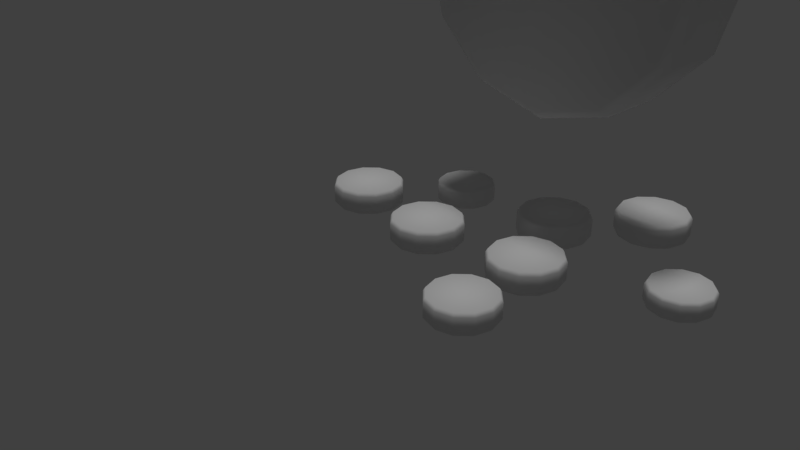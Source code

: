 # Source: Ekstasi.blend  (saved by Blender 2.79.0; exported with 4.5.12 LTS)
import bpy
from mathutils import Matrix  # noqa: F401  (used for matrix-valued properties, if any)

bpy.ops.wm.read_factory_settings(use_empty=True)
scene = bpy.context.scene
scene.name = 'Scene'

# ---- collections
col_collection_1 = bpy.data.collections.new('Collection 1'); scene.collection.children.link(col_collection_1)

# ---- materials (node trees are filled in below, after node groups)
mat_material_021 = bpy.data.materials.new('Material.021')
mat_material_021.alpha_threshold = 0.0
mat_material_021.use_transparent_shadow = False
mat_material_021.roughness = 0.5
mat_material_021.specular_intensity = 0.1
mat_material_022 = bpy.data.materials.new('Material.022')
mat_material_022.alpha_threshold = 0.0
mat_material_022.use_transparent_shadow = False
mat_material_022.roughness = 0.5
mat_material_022.specular_intensity = 0.09231

# ---- material node trees

# ---- world
world_world = bpy.data.worlds.new('World'); scene.world = world_world
world_world.color = (0.05088, 0.05088, 0.05088)
world_world.use_sun_shadow = False
world_world.sun_shadow_jitter_overblur = 0.0
world_world.cycles.sampling_method = 'MANUAL'

# ---- cameras
cam_camera = bpy.data.cameras.new('Camera')
cam_camera.clip_end = 100.0
cam_camera.lens = 35.0
cam_camera.sensor_width = 32.0
cam_camera.sensor_height = 18.0
cam_camera.ortho_scale = 7.314
cam_camera.dof.focus_distance = 0.0
cam_camera.dof.aperture_fstop = 128.0

# ---- lights
light_hemi_005 = bpy.data.lights.new('Hemi.005', 'SUN')
light_hemi_005.transmission_factor = 0.0
light_hemi_005.angle = 0.1993
light_hemi_005.energy = 1.0
light_hemi_005.shadow_buffer_clip_start = 0.5
light_hemi_005.shadow_soft_size = 0.1
light_hemi_005.shadow_cascade_max_distance = 1000.0

# ---- meshes
me_cylinder_001 = bpy.data.meshes.new('Cylinder.001')
me_cylinder_001.from_pydata([(0.0, 1.0, -0.3396), (0.0, 1.0, 0.3396), (0.5, 0.866, -0.3396), (0.5, 0.866, 0.3396), (0.866, 0.5, -0.3396), (0.866, 0.5, 0.3396), (1.0, -4.371e-08, -0.3396), (1.0, -4.371e-08, 0.3396), (0.866, -0.5, -0.3396), (0.866, -0.5, 0.3396), (0.5, -0.866, -0.3396), (0.5, -0.866, 0.3396), (1.51e-07, -1.0, -0.3396), (1.51e-07, -1.0, 0.3396), (-0.5, -0.866, -0.3396), (-0.5, -0.866, 0.3396), (-0.866, -0.5, -0.3396), (-0.866, -0.5, 0.3396), (-1.0, -4.649e-07, -0.3396), (-1.0, -4.649e-07, 0.3396), (-0.866, 0.5, -0.3396), (-0.866, 0.5, 0.3396), (-0.5, 0.866, -0.3396), (-0.5, 0.866, 0.3396), (1.844e-09, 1.062, -0.2588), (1.844e-09, 1.062, 0.2343), (0.5309, 0.9196, 0.2343), (0.5309, 0.9196, -0.2588), (0.9196, 0.5309, 0.2343), (0.9196, 0.5309, -0.2588), (1.062, -3.781e-08, 0.2343), (1.062, -3.781e-08, -0.2588), (0.9196, -0.5309, 0.2343), (0.9196, -0.5309, -0.2588), (0.5309, -0.9196, 0.2343), (0.5309, -0.9196, -0.2588), (1.622e-07, -1.062, 0.2343), (1.622e-07, -1.062, -0.2588), (-0.5309, -0.9196, 0.2343), (-0.5309, -0.9196, -0.2588), (-0.9196, -0.5309, 0.2343), (-0.9196, -0.5309, -0.2588), (-1.062, -4.851e-07, 0.2343), (-1.062, -4.851e-07, -0.2588), (-0.9196, 0.5309, 0.2343), (-0.9196, 0.5309, -0.2588), (-0.5309, 0.9196, 0.2343), (-0.5309, 0.9196, -0.2588)], [], [(25, 1, 3, 26), (26, 3, 5, 28), (28, 5, 7, 30), (30, 7, 9, 32), (32, 9, 11, 34), (34, 11, 13, 36), (36, 13, 15, 38), (38, 15, 17, 40), (40, 17, 19, 42), (42, 19, 21, 44), (3, 1, 23, 21, 19, 17, 15, 13, 11, 9, 7, 5), (44, 21, 23, 46), (46, 23, 1, 25), (0, 2, 4, 6, 8, 10, 12, 14, 16, 18, 20, 22), (22, 47, 24, 0), (47, 46, 25, 24), (20, 45, 47, 22), (45, 44, 46, 47), (18, 43, 45, 20), (43, 42, 44, 45), (16, 41, 43, 18), (41, 40, 42, 43), (14, 39, 41, 16), (39, 38, 40, 41), (12, 37, 39, 14), (37, 36, 38, 39), (10, 35, 37, 12), (35, 34, 36, 37), (8, 33, 35, 10), (33, 32, 34, 35), (6, 31, 33, 8), (31, 30, 32, 33), (4, 29, 31, 6), (29, 28, 30, 31), (2, 27, 29, 4), (27, 26, 28, 29), (0, 24, 27, 2), (24, 25, 26, 27)])
me_cylinder_001.polygons.foreach_set('use_smooth', [True] * 38)
_uv = me_cylinder_001.uv_layers.new(name='UVMap')
_uv.uv.foreach_set('vector', [0.6157, 0.922, 0.603, 0.8756, 0.7741, 0.7814, 0.8105, 0.8152, 0.8105, 0.8152, 0.7741, 0.7814, 0.8697, 0.6196, 0.9196, 0.6317, 0.9196, 0.6317, 0.8697, 0.6196, 0.8642, 0.4343, 0.9141, 0.4214, 0.9141, 0.4214, 0.8642, 0.4343, 0.7588, 0.2755, 0.7953, 0.2411, 0.7953, 0.2411, 0.7588, 0.2755, 0.5815, 0.186, 0.5948, 0.1393, 0.5948, 0.1393, 0.5815, 0.186, 0.3797, 0.1898, 0.3662, 0.1433, 0.3662, 0.1433, 0.3797, 0.1898, 0.2073, 0.2859, 0.1707, 0.2519, 0.1707, 0.2519, 0.2073, 0.2859, 0.1105, 0.4481, 0.06058, 0.4358, 0.06058, 0.4358, 0.1105, 0.4481, 0.115, 0.6325, 0.06543, 0.6453, 0.06543, 0.6453, 0.115, 0.6325, 0.2202, 0.7891, 0.1845, 0.8237, 0.2725, 0.1785, 0.4941, 0.1235, 0.7156, 0.1785, 0.8778, 0.3289, 0.9372, 0.5343, 0.8778, 0.7397, 0.7156, 0.89, 0.4941, 0.9451, 0.2725, 0.89, 0.1103, 0.7397, 0.05097, 0.5343, 0.1103, 0.3289, 0.1845, 0.8237, 0.2202, 0.7891, 0.4005, 0.8748, 0.3872, 0.9218, 0.3872, 0.9218, 0.4005, 0.8748, 0.603, 0.8756, 0.6157, 0.922, 0.4941, 0.1235, 0.2725, 0.1785, 0.1103, 0.3289, 0.05097, 0.5343, 0.1103, 0.7397, 0.2725, 0.89, 0.4941, 0.9451, 0.7156, 0.89, 0.8778, 0.7397, 0.9372, 0.5343, 0.8778, 0.3289, 0.7156, 0.1785, 0.3773, 0.9243, 0.3887, 0.8854, 0.5937, 0.8863, 0.6045, 0.9254, 0.3887, 0.8854, 0.3872, 0.9218, 0.6157, 0.922, 0.5937, 0.8863, 0.179, 0.8202, 0.2097, 0.7915, 0.3887, 0.8854, 0.3773, 0.9243, 0.2097, 0.7915, 0.1845, 0.8237, 0.3872, 0.9218, 0.3887, 0.8854, 0.06339, 0.6379, 0.1055, 0.6275, 0.2097, 0.7915, 0.179, 0.8202, 0.1055, 0.6275, 0.06543, 0.6453, 0.1845, 0.8237, 0.2097, 0.7915, 0.06269, 0.4264, 0.1048, 0.437, 0.1055, 0.6275, 0.06339, 0.6379, 0.1048, 0.437, 0.06058, 0.4358, 0.06543, 0.6453, 0.1055, 0.6275, 0.177, 0.2431, 0.2077, 0.2719, 0.1048, 0.437, 0.06269, 0.4264, 0.2077, 0.2719, 0.1707, 0.2519, 0.06058, 0.4358, 0.1048, 0.437, 0.3752, 0.1373, 0.3863, 0.1765, 0.2077, 0.2719, 0.177, 0.2431, 0.3863, 0.1765, 0.3662, 0.1433, 0.1707, 0.2519, 0.2077, 0.2719, 0.6041, 0.1373, 0.5926, 0.1764, 0.3863, 0.1765, 0.3752, 0.1373, 0.5926, 0.1764, 0.5948, 0.1393, 0.3662, 0.1433, 0.3863, 0.1765, 0.8026, 0.2431, 0.7715, 0.2717, 0.5926, 0.1764, 0.6041, 0.1373, 0.7715, 0.2717, 0.7953, 0.2411, 0.5948, 0.1393, 0.5926, 0.1764, 0.9174, 0.4266, 0.8752, 0.437, 0.7715, 0.2717, 0.8026, 0.2431, 0.8752, 0.437, 0.9141, 0.4214, 0.7953, 0.2411, 0.7715, 0.2717, 0.9175, 0.6385, 0.8754, 0.6278, 0.8752, 0.437, 0.9174, 0.4266, 0.8754, 0.6278, 0.9196, 0.6317, 0.9141, 0.4214, 0.8752, 0.437, 0.8026, 0.8213, 0.7721, 0.7924, 0.8754, 0.6278, 0.9175, 0.6385, 0.7721, 0.7924, 0.8105, 0.8152, 0.9196, 0.6317, 0.8754, 0.6278, 0.6045, 0.9254, 0.5937, 0.8863, 0.7721, 0.7924, 0.8026, 0.8213, 0.5937, 0.8863, 0.6157, 0.922, 0.8105, 0.8152, 0.7721, 0.7924])
me_cylinder_001.materials.append(mat_material_021)
me_cylinder_001.use_remesh_preserve_volume = False
me_cylinder_001.use_remesh_preserve_attributes = False
me_cylinder_001.use_mirror_vertex_groups = False
me_cylinder_001.update()
me_cylinder_020 = bpy.data.meshes.new('Cylinder.020')
me_cylinder_020.from_pydata([(0.0, 1.0, -0.3396), (0.0, 1.0, 0.3396), (0.5, 0.866, -0.3396), (0.5, 0.866, 0.3396), (0.866, 0.5, -0.3396), (0.866, 0.5, 0.3396), (1.0, -4.371e-08, -0.3396), (1.0, -4.371e-08, 0.3396), (0.866, -0.5, -0.3396), (0.866, -0.5, 0.3396), (0.5, -0.866, -0.3396), (0.5, -0.866, 0.3396), (1.51e-07, -1.0, -0.3396), (1.51e-07, -1.0, 0.3396), (-0.5, -0.866, -0.3396), (-0.5, -0.866, 0.3396), (-0.866, -0.5, -0.3396), (-0.866, -0.5, 0.3396), (-1.0, -4.649e-07, -0.3396), (-1.0, -4.649e-07, 0.3396), (-0.866, 0.5, -0.3396), (-0.866, 0.5, 0.3396), (-0.5, 0.866, -0.3396), (-0.5, 0.866, 0.3396), (1.844e-09, 1.062, -0.2588), (1.844e-09, 1.062, 0.2343), (0.5309, 0.9196, 0.2343), (0.5309, 0.9196, -0.2588), (0.9196, 0.5309, 0.2343), (0.9196, 0.5309, -0.2588), (1.062, -3.781e-08, 0.2343), (1.062, -3.781e-08, -0.2588), (0.9196, -0.5309, 0.2343), (0.9196, -0.5309, -0.2588), (0.5309, -0.9196, 0.2343), (0.5309, -0.9196, -0.2588), (1.622e-07, -1.062, 0.2343), (1.622e-07, -1.062, -0.2588), (-0.5309, -0.9196, 0.2343), (-0.5309, -0.9196, -0.2588), (-0.9196, -0.5309, 0.2343), (-0.9196, -0.5309, -0.2588), (-1.062, -4.851e-07, 0.2343), (-1.062, -4.851e-07, -0.2588), (-0.9196, 0.5309, 0.2343), (-0.9196, 0.5309, -0.2588), (-0.5309, 0.9196, 0.2343), (-0.5309, 0.9196, -0.2588), (5.203, -1.697, -0.4109), (5.203, -1.697, 0.4109), (5.808, -1.859, -0.4109), (5.808, -1.859, 0.4109), (6.251, -2.302, -0.4109), (6.251, -2.302, 0.4109), (6.413, -2.907, -0.4109), (6.413, -2.907, 0.4109), (6.251, -3.512, -0.4109), (6.251, -3.512, 0.4109), (5.808, -3.955, -0.4109), (5.808, -3.955, 0.4109), (5.203, -4.117, -0.4109), (5.203, -4.117, 0.4109), (4.598, -3.955, -0.4109), (4.598, -3.955, 0.4109), (4.155, -3.512, -0.4109), (4.155, -3.512, 0.4109), (3.993, -2.907, -0.4109), (3.993, -2.907, 0.4109), (4.155, -2.302, -0.4109), (4.155, -2.302, 0.4109), (4.598, -1.859, -0.4109), (4.598, -1.859, 0.4109), (5.203, -1.622, -0.3131), (5.203, -1.622, 0.2835), (5.846, -1.794, 0.2835), (5.846, -1.794, -0.3131), (6.316, -2.264, 0.2835), (6.316, -2.264, -0.3131), (6.488, -2.907, 0.2835), (6.488, -2.907, -0.3131), (6.316, -3.549, 0.2835), (6.316, -3.549, -0.3131), (5.846, -4.02, 0.2835), (5.846, -4.02, -0.3131), (5.203, -4.192, 0.2835), (5.203, -4.192, -0.3131), (4.561, -4.02, 0.2835), (4.561, -4.02, -0.3131), (4.09, -3.549, 0.2835), (4.09, -3.549, -0.3131), (3.918, -2.907, 0.2835), (3.918, -2.907, -0.3131), (4.09, -2.264, 0.2835), (4.09, -2.264, -0.3131), (4.561, -1.794, 0.2835), (4.561, -1.794, -0.3131), (5.437, -4.912, -0.3786), (5.437, -4.912, 0.3786), (5.994, -5.061, -0.3786), (5.994, -5.061, 0.3786), (6.402, -5.469, -0.3786), (6.402, -5.469, 0.3786), (6.552, -6.027, -0.3786), (6.552, -6.027, 0.3786), (6.402, -6.584, -0.3786), (6.402, -6.584, 0.3786), (5.994, -6.992, -0.3786), (5.994, -6.992, 0.3786), (5.437, -7.142, -0.3786), (5.437, -7.142, 0.3786), (4.879, -6.992, -0.3786), (4.879, -6.992, 0.3786), (4.471, -6.584, -0.3786), (4.471, -6.584, 0.3786), (4.322, -6.027, -0.3786), (4.322, -6.027, 0.3786), (4.471, -5.469, -0.3786), (4.471, -5.469, 0.3786), (4.879, -5.061, -0.3786), (4.879, -5.061, 0.3786), (5.437, -4.843, -0.2885), (5.437, -4.843, 0.2612), (6.029, -5.001, 0.2612), (6.029, -5.001, -0.2885), (6.462, -5.435, 0.2612), (6.462, -5.435, -0.2885), (6.621, -6.027, 0.2612), (6.621, -6.027, -0.2885), (6.462, -6.619, 0.2612), (6.462, -6.619, -0.2885), (6.029, -7.052, 0.2612), (6.029, -7.052, -0.2885), (5.437, -7.211, 0.2612), (5.437, -7.211, -0.2885), (4.845, -7.052, 0.2612), (4.845, -7.052, -0.2885), (4.412, -6.619, 0.2612), (4.412, -6.619, -0.2885), (4.253, -6.027, 0.2612), (4.253, -6.027, -0.2885), (4.412, -5.435, 0.2612), (4.412, -5.435, -0.2885), (4.845, -5.001, 0.2612), (4.845, -5.001, -0.2885), (3.953, 1.338, -0.4109), (3.953, 1.338, 0.4109), (4.558, 1.176, -0.4109), (4.558, 1.176, 0.4109), (5.001, 0.7329, -0.4109), (5.001, 0.7329, 0.4109), (5.163, 0.1278, -0.4109), (5.163, 0.1278, 0.4109), (5.001, -0.4773, -0.4109), (5.001, -0.4773, 0.4109), (4.558, -0.9202, -0.4109), (4.558, -0.9202, 0.4109), (3.953, -1.082, -0.4109), (3.953, -1.082, 0.4109), (3.348, -0.9202, -0.4109), (3.348, -0.9202, 0.4109), (2.905, -0.4773, -0.4109), (2.905, -0.4773, 0.4109), (2.743, 0.1278, -0.4109), (2.743, 0.1278, 0.4109), (2.905, 0.7329, -0.4109), (2.905, 0.7329, 0.4109), (3.348, 1.176, -0.4109), (3.348, 1.176, 0.4109), (3.953, 1.413, -0.3131), (3.953, 1.413, 0.2835), (4.596, 1.241, 0.2835), (4.596, 1.241, -0.3131), (5.066, 0.7703, 0.2835), (5.066, 0.7703, -0.3131), (5.238, 0.1278, 0.2835), (5.238, 0.1278, -0.3131), (5.066, -0.5147, 0.2835), (5.066, -0.5147, -0.3131), (4.596, -0.985, 0.2835), (4.596, -0.985, -0.3131), (3.953, -1.157, 0.2835), (3.953, -1.157, -0.3131), (3.311, -0.985, 0.2835), (3.311, -0.985, -0.3131), (2.84, -0.5147, 0.2835), (2.84, -0.5147, -0.3131), (2.668, 0.1278, 0.2835), (2.668, 0.1278, -0.3131), (2.84, 0.7703, 0.2835), (2.84, 0.7703, -0.3131), (3.311, 1.241, 0.2835), (3.311, 1.241, -0.3131), (6.245, 3.826, -0.4109), (6.245, 3.826, 0.4109), (6.85, 3.664, -0.4109), (6.85, 3.664, 0.4109), (7.293, 3.221, -0.4109), (7.293, 3.221, 0.4109), (7.455, 2.616, -0.4109), (7.455, 2.616, 0.4109), (7.293, 2.011, -0.4109), (7.293, 2.011, 0.4109), (6.85, 1.568, -0.4109), (6.85, 1.568, 0.4109), (6.245, 1.406, -0.4109), (6.245, 1.406, 0.4109), (5.64, 1.568, -0.4109), (5.64, 1.568, 0.4109), (5.197, 2.011, -0.4109), (5.197, 2.011, 0.4109), (5.035, 2.616, -0.4109), (5.035, 2.616, 0.4109), (5.197, 3.221, -0.4109), (5.197, 3.221, 0.4109), (5.64, 3.664, -0.4109), (5.64, 3.664, 0.4109), (6.245, 3.901, -0.3131), (6.245, 3.901, 0.2835), (6.888, 3.729, 0.2835), (6.888, 3.729, -0.3131), (7.358, 3.258, 0.2835), (7.358, 3.258, -0.3131), (7.53, 2.616, 0.2835), (7.53, 2.616, -0.3131), (7.358, 1.973, 0.2835), (7.358, 1.973, -0.3131), (6.888, 1.503, 0.2835), (6.888, 1.503, -0.3131), (6.245, 1.331, 0.2835), (6.245, 1.331, -0.3131), (5.603, 1.503, 0.2835), (5.603, 1.503, -0.3131), (5.132, 1.973, 0.2835), (5.132, 1.973, -0.3131), (4.96, 2.616, 0.2835), (4.96, 2.616, -0.3131), (5.132, 3.258, 0.2835), (5.132, 3.258, -0.3131), (5.603, 3.729, 0.2835), (5.603, 3.729, -0.3131), (9.475, -0.03946, -0.3368), (9.475, -0.03946, 0.3368), (9.971, -0.1723, -0.3368), (9.971, -0.1723, 0.3368), (10.33, -0.5354, -0.3368), (10.33, -0.5354, 0.3368), (10.47, -1.031, -0.3368), (10.47, -1.031, 0.3368), (10.33, -1.527, -0.3368), (10.33, -1.527, 0.3368), (9.971, -1.89, -0.3368), (9.971, -1.89, 0.3368), (9.475, -2.023, -0.3368), (9.475, -2.023, 0.3368), (8.98, -1.89, -0.3368), (8.98, -1.89, 0.3368), (8.617, -1.527, -0.3368), (8.617, -1.527, 0.3368), (8.484, -1.031, -0.3368), (8.484, -1.031, 0.3368), (8.617, -0.5354, -0.3368), (8.617, -0.5354, 0.3368), (8.98, -0.1723, -0.3368), (8.98, -0.1723, 0.3368), (9.475, 0.0219, -0.2567), (9.475, 0.0219, 0.2324), (10.0, -0.1192, 0.2324), (10.0, -0.1192, -0.2567), (10.39, -0.5047, 0.2324), (10.39, -0.5047, -0.2567), (10.53, -1.031, 0.2324), (10.53, -1.031, -0.2567), (10.39, -1.558, 0.2324), (10.39, -1.558, -0.2567), (10.0, -1.943, 0.2324), (10.0, -1.943, -0.2567), (9.475, -2.085, 0.2324), (9.475, -2.085, -0.2567), (8.949, -1.943, 0.2324), (8.949, -1.943, -0.2567), (8.563, -1.558, 0.2324), (8.563, -1.558, -0.2567), (8.422, -1.031, 0.2324), (8.422, -1.031, -0.2567), (8.563, -0.5047, 0.2324), (8.563, -0.5047, -0.2567), (8.949, -0.1192, 0.2324), (8.949, -0.1192, -0.2567), (-2.403, -1.454, -0.4109), (-2.403, -1.454, 0.4109), (-1.798, -1.616, -0.4109), (-1.798, -1.616, 0.4109), (-1.355, -2.059, -0.4109), (-1.355, -2.059, 0.4109), (-1.193, -2.664, -0.4109), (-1.193, -2.664, 0.4109), (-1.355, -3.269, -0.4109), (-1.355, -3.269, 0.4109), (-1.798, -3.712, -0.4109), (-1.798, -3.712, 0.4109), (-2.403, -3.874, -0.4109), (-2.403, -3.874, 0.4109), (-3.008, -3.712, -0.4109), (-3.008, -3.712, 0.4109), (-3.451, -3.269, -0.4109), (-3.451, -3.269, 0.4109), (-3.613, -2.664, -0.4109), (-3.613, -2.664, 0.4109), (-3.451, -2.059, -0.4109), (-3.451, -2.059, 0.4109), (-3.008, -1.616, -0.4109), (-3.008, -1.616, 0.4109), (-2.403, -1.379, -0.3131), (-2.403, -1.379, 0.2835), (-1.761, -1.551, 0.2835), (-1.761, -1.551, -0.3131), (-1.29, -2.021, 0.2835), (-1.29, -2.021, -0.3131), (-1.118, -2.664, 0.2835), (-1.118, -2.664, -0.3131), (-1.29, -3.306, 0.2835), (-1.29, -3.306, -0.3131), (-1.761, -3.777, 0.2835), (-1.761, -3.777, -0.3131), (-2.403, -3.949, 0.2835), (-2.403, -3.949, -0.3131), (-3.046, -3.777, 0.2835), (-3.046, -3.777, -0.3131), (-3.516, -3.306, 0.2835), (-3.516, -3.306, -0.3131), (-3.688, -2.664, 0.2835), (-3.688, -2.664, -0.3131), (-3.516, -2.021, 0.2835), (-3.516, -2.021, -0.3131), (-3.046, -1.551, 0.2835), (-3.046, -1.551, -0.3131), (1.24, -2.065, -0.4109), (1.24, -2.065, 0.4109), (1.845, -2.227, -0.4109), (1.845, -2.227, 0.4109), (2.288, -2.67, -0.4109), (2.288, -2.67, 0.4109), (2.45, -3.275, -0.4109), (2.45, -3.275, 0.4109), (2.288, -3.88, -0.4109), (2.288, -3.88, 0.4109), (1.845, -4.323, -0.4109), (1.845, -4.323, 0.4109), (1.24, -4.485, -0.4109), (1.24, -4.485, 0.4109), (0.6346, -4.323, -0.4109), (0.6346, -4.323, 0.4109), (0.1917, -3.88, -0.4109), (0.1917, -3.88, 0.4109), (0.02959, -3.275, -0.4109), (0.02959, -3.275, 0.4109), (0.1917, -2.67, -0.4109), (0.1917, -2.67, 0.4109), (0.6346, -2.227, -0.4109), (0.6346, -2.227, 0.4109), (1.24, -1.99, -0.3131), (1.24, -1.99, 0.2835), (1.882, -2.162, 0.2835), (1.882, -2.162, -0.3131), (2.353, -2.633, 0.2835), (2.353, -2.633, -0.3131), (2.525, -3.275, 0.2835), (2.525, -3.275, -0.3131), (2.353, -3.918, 0.2835), (2.353, -3.918, -0.3131), (1.882, -4.388, 0.2835), (1.882, -4.388, -0.3131), (1.24, -4.56, 0.2835), (1.24, -4.56, -0.3131), (0.5972, -4.388, 0.2835), (0.5972, -4.388, -0.3131), (0.1269, -3.918, 0.2835), (0.1269, -3.918, -0.3131), (-0.04528, -3.275, 0.2835), (-0.04528, -3.275, -0.3131), (0.1269, -2.633, 0.2835), (0.1269, -2.633, -0.3131), (0.5972, -2.162, 0.2835), (0.5972, -2.162, -0.3131)], [], [(25, 1, 3, 26), (26, 3, 5, 28), (28, 5, 7, 30), (30, 7, 9, 32), (32, 9, 11, 34), (34, 11, 13, 36), (36, 13, 15, 38), (38, 15, 17, 40), (40, 17, 19, 42), (42, 19, 21, 44), (3, 1, 23, 21, 19, 17, 15, 13, 11, 9, 7, 5), (44, 21, 23, 46), (46, 23, 1, 25), (0, 2, 4, 6, 8, 10, 12, 14, 16, 18, 20, 22), (22, 47, 24, 0), (47, 46, 25, 24), (20, 45, 47, 22), (45, 44, 46, 47), (18, 43, 45, 20), (43, 42, 44, 45), (16, 41, 43, 18), (41, 40, 42, 43), (14, 39, 41, 16), (39, 38, 40, 41), (12, 37, 39, 14), (37, 36, 38, 39), (10, 35, 37, 12), (35, 34, 36, 37), (8, 33, 35, 10), (33, 32, 34, 35), (6, 31, 33, 8), (31, 30, 32, 33), (4, 29, 31, 6), (29, 28, 30, 31), (2, 27, 29, 4), (27, 26, 28, 29), (0, 24, 27, 2), (24, 25, 26, 27), (73, 49, 51, 74), (74, 51, 53, 76), (76, 53, 55, 78), (78, 55, 57, 80), (80, 57, 59, 82), (82, 59, 61, 84), (84, 61, 63, 86), (86, 63, 65, 88), (88, 65, 67, 90), (90, 67, 69, 92), (51, 49, 71, 69, 67, 65, 63, 61, 59, 57, 55, 53), (92, 69, 71, 94), (94, 71, 49, 73), (48, 50, 52, 54, 56, 58, 60, 62, 64, 66, 68, 70), (70, 95, 72, 48), (95, 94, 73, 72), (68, 93, 95, 70), (93, 92, 94, 95), (66, 91, 93, 68), (91, 90, 92, 93), (64, 89, 91, 66), (89, 88, 90, 91), (62, 87, 89, 64), (87, 86, 88, 89), (60, 85, 87, 62), (85, 84, 86, 87), (58, 83, 85, 60), (83, 82, 84, 85), (56, 81, 83, 58), (81, 80, 82, 83), (54, 79, 81, 56), (79, 78, 80, 81), (52, 77, 79, 54), (77, 76, 78, 79), (50, 75, 77, 52), (75, 74, 76, 77), (48, 72, 75, 50), (72, 73, 74, 75), (121, 97, 99, 122), (122, 99, 101, 124), (124, 101, 103, 126), (126, 103, 105, 128), (128, 105, 107, 130), (130, 107, 109, 132), (132, 109, 111, 134), (134, 111, 113, 136), (136, 113, 115, 138), (138, 115, 117, 140), (99, 97, 119, 117, 115, 113, 111, 109, 107, 105, 103, 101), (140, 117, 119, 142), (142, 119, 97, 121), (96, 98, 100, 102, 104, 106, 108, 110, 112, 114, 116, 118), (118, 143, 120, 96), (143, 142, 121, 120), (116, 141, 143, 118), (141, 140, 142, 143), (114, 139, 141, 116), (139, 138, 140, 141), (112, 137, 139, 114), (137, 136, 138, 139), (110, 135, 137, 112), (135, 134, 136, 137), (108, 133, 135, 110), (133, 132, 134, 135), (106, 131, 133, 108), (131, 130, 132, 133), (104, 129, 131, 106), (129, 128, 130, 131), (102, 127, 129, 104), (127, 126, 128, 129), (100, 125, 127, 102), (125, 124, 126, 127), (98, 123, 125, 100), (123, 122, 124, 125), (96, 120, 123, 98), (120, 121, 122, 123), (169, 145, 147, 170), (170, 147, 149, 172), (172, 149, 151, 174), (174, 151, 153, 176), (176, 153, 155, 178), (178, 155, 157, 180), (180, 157, 159, 182), (182, 159, 161, 184), (184, 161, 163, 186), (186, 163, 165, 188), (147, 145, 167, 165, 163, 161, 159, 157, 155, 153, 151, 149), (188, 165, 167, 190), (190, 167, 145, 169), (144, 146, 148, 150, 152, 154, 156, 158, 160, 162, 164, 166), (166, 191, 168, 144), (191, 190, 169, 168), (164, 189, 191, 166), (189, 188, 190, 191), (162, 187, 189, 164), (187, 186, 188, 189), (160, 185, 187, 162), (185, 184, 186, 187), (158, 183, 185, 160), (183, 182, 184, 185), (156, 181, 183, 158), (181, 180, 182, 183), (154, 179, 181, 156), (179, 178, 180, 181), (152, 177, 179, 154), (177, 176, 178, 179), (150, 175, 177, 152), (175, 174, 176, 177), (148, 173, 175, 150), (173, 172, 174, 175), (146, 171, 173, 148), (171, 170, 172, 173), (144, 168, 171, 146), (168, 169, 170, 171), (217, 193, 195, 218), (218, 195, 197, 220), (220, 197, 199, 222), (222, 199, 201, 224), (224, 201, 203, 226), (226, 203, 205, 228), (228, 205, 207, 230), (230, 207, 209, 232), (232, 209, 211, 234), (234, 211, 213, 236), (195, 193, 215, 213, 211, 209, 207, 205, 203, 201, 199, 197), (236, 213, 215, 238), (238, 215, 193, 217), (192, 194, 196, 198, 200, 202, 204, 206, 208, 210, 212, 214), (214, 239, 216, 192), (239, 238, 217, 216), (212, 237, 239, 214), (237, 236, 238, 239), (210, 235, 237, 212), (235, 234, 236, 237), (208, 233, 235, 210), (233, 232, 234, 235), (206, 231, 233, 208), (231, 230, 232, 233), (204, 229, 231, 206), (229, 228, 230, 231), (202, 227, 229, 204), (227, 226, 228, 229), (200, 225, 227, 202), (225, 224, 226, 227), (198, 223, 225, 200), (223, 222, 224, 225), (196, 221, 223, 198), (221, 220, 222, 223), (194, 219, 221, 196), (219, 218, 220, 221), (192, 216, 219, 194), (216, 217, 218, 219), (265, 241, 243, 266), (266, 243, 245, 268), (268, 245, 247, 270), (270, 247, 249, 272), (272, 249, 251, 274), (274, 251, 253, 276), (276, 253, 255, 278), (278, 255, 257, 280), (280, 257, 259, 282), (282, 259, 261, 284), (243, 241, 263, 261, 259, 257, 255, 253, 251, 249, 247, 245), (284, 261, 263, 286), (286, 263, 241, 265), (240, 242, 244, 246, 248, 250, 252, 254, 256, 258, 260, 262), (262, 287, 264, 240), (287, 286, 265, 264), (260, 285, 287, 262), (285, 284, 286, 287), (258, 283, 285, 260), (283, 282, 284, 285), (256, 281, 283, 258), (281, 280, 282, 283), (254, 279, 281, 256), (279, 278, 280, 281), (252, 277, 279, 254), (277, 276, 278, 279), (250, 275, 277, 252), (275, 274, 276, 277), (248, 273, 275, 250), (273, 272, 274, 275), (246, 271, 273, 248), (271, 270, 272, 273), (244, 269, 271, 246), (269, 268, 270, 271), (242, 267, 269, 244), (267, 266, 268, 269), (240, 264, 267, 242), (264, 265, 266, 267), (313, 289, 291, 314), (314, 291, 293, 316), (316, 293, 295, 318), (318, 295, 297, 320), (320, 297, 299, 322), (322, 299, 301, 324), (324, 301, 303, 326), (326, 303, 305, 328), (328, 305, 307, 330), (330, 307, 309, 332), (291, 289, 311, 309, 307, 305, 303, 301, 299, 297, 295, 293), (332, 309, 311, 334), (334, 311, 289, 313), (288, 290, 292, 294, 296, 298, 300, 302, 304, 306, 308, 310), (310, 335, 312, 288), (335, 334, 313, 312), (308, 333, 335, 310), (333, 332, 334, 335), (306, 331, 333, 308), (331, 330, 332, 333), (304, 329, 331, 306), (329, 328, 330, 331), (302, 327, 329, 304), (327, 326, 328, 329), (300, 325, 327, 302), (325, 324, 326, 327), (298, 323, 325, 300), (323, 322, 324, 325), (296, 321, 323, 298), (321, 320, 322, 323), (294, 319, 321, 296), (319, 318, 320, 321), (292, 317, 319, 294), (317, 316, 318, 319), (290, 315, 317, 292), (315, 314, 316, 317), (288, 312, 315, 290), (312, 313, 314, 315), (361, 337, 339, 362), (362, 339, 341, 364), (364, 341, 343, 366), (366, 343, 345, 368), (368, 345, 347, 370), (370, 347, 349, 372), (372, 349, 351, 374), (374, 351, 353, 376), (376, 353, 355, 378), (378, 355, 357, 380), (339, 337, 359, 357, 355, 353, 351, 349, 347, 345, 343, 341), (380, 357, 359, 382), (382, 359, 337, 361), (336, 338, 340, 342, 344, 346, 348, 350, 352, 354, 356, 358), (358, 383, 360, 336), (383, 382, 361, 360), (356, 381, 383, 358), (381, 380, 382, 383), (354, 379, 381, 356), (379, 378, 380, 381), (352, 377, 379, 354), (377, 376, 378, 379), (350, 375, 377, 352), (375, 374, 376, 377), (348, 373, 375, 350), (373, 372, 374, 375), (346, 371, 373, 348), (371, 370, 372, 373), (344, 369, 371, 346), (369, 368, 370, 371), (342, 367, 369, 344), (367, 366, 368, 369), (340, 365, 367, 342), (365, 364, 366, 367), (338, 363, 365, 340), (363, 362, 364, 365), (336, 360, 363, 338), (360, 361, 362, 363)])
me_cylinder_020.polygons.foreach_set('use_smooth', [True] * 304)
_uv = me_cylinder_020.uv_layers.new(name='UVMap')
_uv.uv.foreach_set('vector', [0.4643, 0.6916, 0.4643, 0.6892, 0.4783, 0.6839, 0.4792, 0.686, 0.4792, 0.686, 0.4783, 0.6839, 0.4886, 0.6695, 0.4901, 0.6707, 0.4901, 0.6707, 0.4886, 0.6695, 0.4924, 0.6498, 0.4941, 0.6498, 0.4941, 0.6498, 0.4924, 0.6498, 0.4886, 0.6301, 0.4901, 0.6289, 0.4901, 0.6289, 0.4886, 0.6301, 0.4783, 0.6157, 0.4792, 0.6136, 0.4792, 0.6136, 0.4783, 0.6157, 0.4643, 0.6105, 0.4643, 0.608, 0.4643, 0.608, 0.4643, 0.6105, 0.4503, 0.6157, 0.4494, 0.6136, 0.4494, 0.6136, 0.4503, 0.6157, 0.44, 0.6301, 0.4385, 0.6289, 0.4385, 0.6289, 0.44, 0.6301, 0.4363, 0.6498, 0.4345, 0.6498, 0.4345, 0.6498, 0.4363, 0.6498, 0.44, 0.6695, 0.4385, 0.6707, 0.4783, 0.6839, 0.4643, 0.6892, 0.4503, 0.6839, 0.44, 0.6695, 0.4363, 0.6498, 0.44, 0.6301, 0.4503, 0.6157, 0.4643, 0.6105, 0.4783, 0.6157, 0.4886, 0.6301, 0.4924, 0.6498, 0.4886, 0.6695, 0.4385, 0.6707, 0.44, 0.6695, 0.4503, 0.6839, 0.4494, 0.686, 0.4494, 0.686, 0.4503, 0.6839, 0.4643, 0.6892, 0.4643, 0.6916, 0.4643, 0.6892, 0.4783, 0.6839, 0.4886, 0.6695, 0.4924, 0.6498, 0.4886, 0.6301, 0.4783, 0.6157, 0.4643, 0.6105, 0.4503, 0.6157, 0.44, 0.6301, 0.4363, 0.6498, 0.44, 0.6695, 0.4503, 0.6839, 0.4503, 0.6839, 0.4494, 0.686, 0.4643, 0.6916, 0.4643, 0.6892, 0.4494, 0.686, 0.4494, 0.686, 0.4643, 0.6916, 0.4643, 0.6916, 0.44, 0.6695, 0.4385, 0.6707, 0.4494, 0.686, 0.4503, 0.6839, 0.4385, 0.6707, 0.4385, 0.6707, 0.4494, 0.686, 0.4494, 0.686, 0.4363, 0.6498, 0.4345, 0.6498, 0.4385, 0.6707, 0.44, 0.6695, 0.4345, 0.6498, 0.4345, 0.6498, 0.4385, 0.6707, 0.4385, 0.6707, 0.44, 0.6301, 0.4385, 0.6289, 0.4345, 0.6498, 0.4363, 0.6498, 0.4385, 0.6289, 0.4385, 0.6289, 0.4345, 0.6498, 0.4345, 0.6498, 0.4503, 0.6157, 0.4494, 0.6136, 0.4385, 0.6289, 0.44, 0.6301, 0.4494, 0.6136, 0.4494, 0.6136, 0.4385, 0.6289, 0.4385, 0.6289, 0.4643, 0.6105, 0.4643, 0.608, 0.4494, 0.6136, 0.4503, 0.6157, 0.4643, 0.608, 0.4643, 0.608, 0.4494, 0.6136, 0.4494, 0.6136, 0.4783, 0.6157, 0.4792, 0.6136, 0.4643, 0.608, 0.4643, 0.6105, 0.4792, 0.6136, 0.4792, 0.6136, 0.4643, 0.608, 0.4643, 0.608, 0.4886, 0.6301, 0.4901, 0.6289, 0.4792, 0.6136, 0.4783, 0.6157, 0.4901, 0.6289, 0.4901, 0.6289, 0.4792, 0.6136, 0.4792, 0.6136, 0.4924, 0.6498, 0.4941, 0.6498, 0.4901, 0.6289, 0.4886, 0.6301, 0.4941, 0.6498, 0.4941, 0.6498, 0.4901, 0.6289, 0.4901, 0.6289, 0.4886, 0.6695, 0.4901, 0.6707, 0.4941, 0.6498, 0.4924, 0.6498, 0.4901, 0.6707, 0.4901, 0.6707, 0.4941, 0.6498, 0.4941, 0.6498, 0.4783, 0.6839, 0.4792, 0.686, 0.4901, 0.6707, 0.4886, 0.6695, 0.4792, 0.686, 0.4792, 0.686, 0.4901, 0.6707, 0.4901, 0.6707, 0.4643, 0.6892, 0.4643, 0.6916, 0.4792, 0.686, 0.4783, 0.6839, 0.4643, 0.6916, 0.4643, 0.6916, 0.4792, 0.686, 0.4792, 0.686, 0.3928, 0.8917, 0.3928, 0.8893, 0.4068, 0.884, 0.4077, 0.8861, 0.4077, 0.8861, 0.4068, 0.884, 0.4171, 0.8696, 0.4186, 0.8708, 0.4186, 0.8708, 0.4171, 0.8696, 0.4209, 0.8499, 0.4226, 0.8499, 0.4226, 0.8499, 0.4209, 0.8499, 0.4171, 0.8303, 0.4186, 0.8291, 0.4186, 0.8291, 0.4171, 0.8303, 0.4068, 0.8159, 0.4077, 0.8138, 0.4077, 0.8138, 0.4068, 0.8159, 0.3928, 0.8106, 0.3928, 0.8082, 0.3928, 0.8082, 0.3928, 0.8106, 0.3788, 0.8159, 0.3779, 0.8138, 0.3779, 0.8138, 0.3788, 0.8159, 0.3685, 0.8303, 0.367, 0.8291, 0.367, 0.8291, 0.3685, 0.8303, 0.3648, 0.8499, 0.363, 0.8499, 0.363, 0.8499, 0.3648, 0.8499, 0.3685, 0.8696, 0.367, 0.8708, 0.4068, 0.884, 0.3928, 0.8893, 0.3788, 0.884, 0.3685, 0.8696, 0.3648, 0.8499, 0.3685, 0.8303, 0.3788, 0.8159, 0.3928, 0.8106, 0.4068, 0.8159, 0.4171, 0.8303, 0.4209, 0.8499, 0.4171, 0.8696, 0.367, 0.8708, 0.3685, 0.8696, 0.3788, 0.884, 0.3779, 0.8861, 0.3779, 0.8861, 0.3788, 0.884, 0.3928, 0.8893, 0.3928, 0.8917, 0.3928, 0.8893, 0.4068, 0.884, 0.4171, 0.8696, 0.4209, 0.8499, 0.4171, 0.8303, 0.4068, 0.8159, 0.3928, 0.8106, 0.3788, 0.8159, 0.3685, 0.8303, 0.3648, 0.8499, 0.3685, 0.8696, 0.3788, 0.884, 0.3788, 0.884, 0.3779, 0.8861, 0.3928, 0.8917, 0.3928, 0.8893, 0.3779, 0.8861, 0.3779, 0.8861, 0.3928, 0.8917, 0.3928, 0.8917, 0.3685, 0.8696, 0.367, 0.8708, 0.3779, 0.8861, 0.3788, 0.884, 0.367, 0.8708, 0.367, 0.8708, 0.3779, 0.8861, 0.3779, 0.8861, 0.3648, 0.8499, 0.363, 0.8499, 0.367, 0.8708, 0.3685, 0.8696, 0.363, 0.8499, 0.363, 0.8499, 0.367, 0.8708, 0.367, 0.8708, 0.3685, 0.8303, 0.367, 0.8291, 0.363, 0.8499, 0.3648, 0.8499, 0.367, 0.8291, 0.367, 0.8291, 0.363, 0.8499, 0.363, 0.8499, 0.3788, 0.8159, 0.3779, 0.8138, 0.367, 0.8291, 0.3685, 0.8303, 0.3779, 0.8138, 0.3779, 0.8138, 0.367, 0.8291, 0.367, 0.8291, 0.3928, 0.8106, 0.3928, 0.8082, 0.3779, 0.8138, 0.3788, 0.8159, 0.3928, 0.8082, 0.3928, 0.8082, 0.3779, 0.8138, 0.3779, 0.8138, 0.4068, 0.8159, 0.4077, 0.8138, 0.3928, 0.8082, 0.3928, 0.8106, 0.4077, 0.8138, 0.4077, 0.8138, 0.3928, 0.8082, 0.3928, 0.8082, 0.4171, 0.8303, 0.4186, 0.8291, 0.4077, 0.8138, 0.4068, 0.8159, 0.4186, 0.8291, 0.4186, 0.8291, 0.4077, 0.8138, 0.4077, 0.8138, 0.4209, 0.8499, 0.4226, 0.8499, 0.4186, 0.8291, 0.4171, 0.8303, 0.4226, 0.8499, 0.4226, 0.8499, 0.4186, 0.8291, 0.4186, 0.8291, 0.4171, 0.8696, 0.4186, 0.8708, 0.4226, 0.8499, 0.4209, 0.8499, 0.4186, 0.8708, 0.4186, 0.8708, 0.4226, 0.8499, 0.4226, 0.8499, 0.4068, 0.884, 0.4077, 0.8861, 0.4186, 0.8708, 0.4171, 0.8696, 0.4077, 0.8861, 0.4077, 0.8861, 0.4186, 0.8708, 0.4186, 0.8708, 0.3928, 0.8893, 0.3928, 0.8917, 0.4077, 0.8861, 0.4068, 0.884, 0.3928, 0.8917, 0.3928, 0.8917, 0.4077, 0.8861, 0.4077, 0.8861, 0.9652, 0.9914, 0.9652, 0.9889, 0.9792, 0.9837, 0.9801, 0.9858, 0.9801, 0.9858, 0.9792, 0.9837, 0.9895, 0.9693, 0.991, 0.9705, 0.991, 0.9705, 0.9895, 0.9693, 0.9932, 0.9496, 0.995, 0.9496, 0.995, 0.9496, 0.9932, 0.9496, 0.9895, 0.9299, 0.991, 0.9287, 0.991, 0.9287, 0.9895, 0.9299, 0.9792, 0.9155, 0.9801, 0.9134, 0.9801, 0.9134, 0.9792, 0.9155, 0.9652, 0.9102, 0.9652, 0.9078, 0.9652, 0.9078, 0.9652, 0.9102, 0.9512, 0.9155, 0.9503, 0.9134, 0.9503, 0.9134, 0.9512, 0.9155, 0.9409, 0.9299, 0.9394, 0.9287, 0.9394, 0.9287, 0.9409, 0.9299, 0.9371, 0.9496, 0.9354, 0.9496, 0.9354, 0.9496, 0.9371, 0.9496, 0.9409, 0.9693, 0.9394, 0.9705, 0.9792, 0.9837, 0.9652, 0.9889, 0.9512, 0.9837, 0.9409, 0.9693, 0.9371, 0.9496, 0.9409, 0.9299, 0.9512, 0.9155, 0.9652, 0.9102, 0.9792, 0.9155, 0.9895, 0.9299, 0.9932, 0.9496, 0.9895, 0.9693, 0.9394, 0.9705, 0.9409, 0.9693, 0.9512, 0.9837, 0.9503, 0.9858, 0.9503, 0.9858, 0.9512, 0.9837, 0.9652, 0.9889, 0.9652, 0.9914, 0.9652, 0.9889, 0.9792, 0.9837, 0.9895, 0.9693, 0.9932, 0.9496, 0.9895, 0.9299, 0.9792, 0.9155, 0.9652, 0.9102, 0.9512, 0.9155, 0.9409, 0.9299, 0.9371, 0.9496, 0.9409, 0.9693, 0.9512, 0.9837, 0.9512, 0.9837, 0.9503, 0.9858, 0.9652, 0.9914, 0.9652, 0.9889, 0.9503, 0.9858, 0.9503, 0.9858, 0.9652, 0.9914, 0.9652, 0.9914, 0.9409, 0.9693, 0.9394, 0.9705, 0.9503, 0.9858, 0.9512, 0.9837, 0.9394, 0.9705, 0.9394, 0.9705, 0.9503, 0.9858, 0.9503, 0.9858, 0.9371, 0.9496, 0.9354, 0.9496, 0.9394, 0.9705, 0.9409, 0.9693, 0.9354, 0.9496, 0.9354, 0.9496, 0.9394, 0.9705, 0.9394, 0.9705, 0.9409, 0.9299, 0.9394, 0.9287, 0.9354, 0.9496, 0.9371, 0.9496, 0.9394, 0.9287, 0.9394, 0.9287, 0.9354, 0.9496, 0.9354, 0.9496, 0.9512, 0.9155, 0.9503, 0.9134, 0.9394, 0.9287, 0.9409, 0.9299, 0.9503, 0.9134, 0.9503, 0.9134, 0.9394, 0.9287, 0.9394, 0.9287, 0.9652, 0.9102, 0.9652, 0.9078, 0.9503, 0.9134, 0.9512, 0.9155, 0.9652, 0.9078, 0.9652, 0.9078, 0.9503, 0.9134, 0.9503, 0.9134, 0.9792, 0.9155, 0.9801, 0.9134, 0.9652, 0.9078, 0.9652, 0.9102, 0.9801, 0.9134, 0.9801, 0.9134, 0.9652, 0.9078, 0.9652, 0.9078, 0.9895, 0.9299, 0.991, 0.9287, 0.9801, 0.9134, 0.9792, 0.9155, 0.991, 0.9287, 0.991, 0.9287, 0.9801, 0.9134, 0.9801, 0.9134, 0.9932, 0.9496, 0.995, 0.9496, 0.991, 0.9287, 0.9895, 0.9299, 0.995, 0.9496, 0.995, 0.9496, 0.991, 0.9287, 0.991, 0.9287, 0.9895, 0.9693, 0.991, 0.9705, 0.995, 0.9496, 0.9932, 0.9496, 0.991, 0.9705, 0.991, 0.9705, 0.995, 0.9496, 0.995, 0.9496, 0.9792, 0.9837, 0.9801, 0.9858, 0.991, 0.9705, 0.9895, 0.9693, 0.9801, 0.9858, 0.9801, 0.9858, 0.991, 0.9705, 0.991, 0.9705, 0.9652, 0.9889, 0.9652, 0.9914, 0.9801, 0.9858, 0.9792, 0.9837, 0.9652, 0.9914, 0.9652, 0.9914, 0.9801, 0.9858, 0.9801, 0.9858, 0.03561, 0.9914, 0.03561, 0.989, 0.04918, 0.9839, 0.05002, 0.986, 0.05002, 0.986, 0.04918, 0.9839, 0.05912, 0.97, 0.06057, 0.9711, 0.06057, 0.9711, 0.05912, 0.97, 0.06276, 0.9509, 0.06444, 0.9509, 0.06444, 0.9509, 0.06276, 0.9509, 0.05912, 0.9319, 0.06057, 0.9307, 0.06057, 0.9307, 0.05912, 0.9319, 0.04918, 0.9179, 0.05002, 0.9159, 0.05002, 0.9159, 0.04918, 0.9179, 0.03561, 0.9128, 0.03561, 0.9104, 0.03561, 0.9104, 0.03561, 0.9128, 0.02203, 0.9179, 0.02119, 0.9159, 0.02119, 0.9159, 0.02203, 0.9179, 0.01209, 0.9319, 0.01064, 0.9307, 0.01064, 0.9307, 0.01209, 0.9319, 0.008456, 0.9509, 0.006776, 0.9509, 0.006776, 0.9509, 0.008456, 0.9509, 0.01209, 0.97, 0.01064, 0.9711, 0.04918, 0.9839, 0.03561, 0.989, 0.02203, 0.9839, 0.01209, 0.97, 0.008456, 0.9509, 0.01209, 0.9319, 0.02203, 0.9179, 0.03561, 0.9128, 0.04918, 0.9179, 0.05912, 0.9319, 0.06276, 0.9509, 0.05912, 0.97, 0.01064, 0.9711, 0.01209, 0.97, 0.02203, 0.9839, 0.02119, 0.986, 0.02119, 0.986, 0.02203, 0.9839, 0.03561, 0.989, 0.03561, 0.9914, 0.03561, 0.989, 0.04918, 0.9839, 0.05912, 0.97, 0.06276, 0.9509, 0.05912, 0.9319, 0.04918, 0.9179, 0.03561, 0.9128, 0.02203, 0.9179, 0.01209, 0.9319, 0.008456, 0.9509, 0.01209, 0.97, 0.02203, 0.9839, 0.02203, 0.9839, 0.02119, 0.986, 0.03561, 0.9914, 0.03561, 0.989, 0.02119, 0.986, 0.02119, 0.986, 0.03561, 0.9914, 0.03561, 0.9914, 0.01209, 0.97, 0.01064, 0.9711, 0.02119, 0.986, 0.02203, 0.9839, 0.01064, 0.9711, 0.01064, 0.9711, 0.02119, 0.986, 0.02119, 0.986, 0.008456, 0.9509, 0.006776, 0.9509, 0.01064, 0.9711, 0.01209, 0.97, 0.006776, 0.9509, 0.006776, 0.9509, 0.01064, 0.9711, 0.01064, 0.9711, 0.01209, 0.9319, 0.01064, 0.9307, 0.006776, 0.9509, 0.008456, 0.9509, 0.01064, 0.9307, 0.01064, 0.9307, 0.006776, 0.9509, 0.006776, 0.9509, 0.02203, 0.9179, 0.02119, 0.9159, 0.01064, 0.9307, 0.01209, 0.9319, 0.02119, 0.9159, 0.02119, 0.9159, 0.01064, 0.9307, 0.01064, 0.9307, 0.03561, 0.9128, 0.03561, 0.9104, 0.02119, 0.9159, 0.02203, 0.9179, 0.03561, 0.9104, 0.03561, 0.9104, 0.02119, 0.9159, 0.02119, 0.9159, 0.04918, 0.9179, 0.05002, 0.9159, 0.03561, 0.9104, 0.03561, 0.9128, 0.05002, 0.9159, 0.05002, 0.9159, 0.03561, 0.9104, 0.03561, 0.9104, 0.05912, 0.9319, 0.06057, 0.9307, 0.05002, 0.9159, 0.04918, 0.9179, 0.06057, 0.9307, 0.06057, 0.9307, 0.05002, 0.9159, 0.05002, 0.9159, 0.06276, 0.9509, 0.06444, 0.9509, 0.06057, 0.9307, 0.05912, 0.9319, 0.06444, 0.9509, 0.06444, 0.9509, 0.06057, 0.9307, 0.06057, 0.9307, 0.05912, 0.97, 0.06057, 0.9711, 0.06444, 0.9509, 0.06276, 0.9509, 0.06057, 0.9711, 0.06057, 0.9711, 0.06444, 0.9509, 0.06444, 0.9509, 0.04918, 0.9839, 0.05002, 0.986, 0.06057, 0.9711, 0.05912, 0.97, 0.05002, 0.986, 0.05002, 0.986, 0.06057, 0.9711, 0.06057, 0.9711, 0.03561, 0.989, 0.03561, 0.9914, 0.05002, 0.986, 0.04918, 0.9839, 0.03561, 0.9914, 0.03561, 0.9914, 0.05002, 0.986, 0.05002, 0.986, 0.1796, 0.1907, 0.1796, 0.1883, 0.1936, 0.183, 0.1945, 0.1851, 0.1945, 0.1851, 0.1936, 0.183, 0.2038, 0.1686, 0.2054, 0.1698, 0.2054, 0.1698, 0.2038, 0.1686, 0.2076, 0.1489, 0.2093, 0.1489, 0.2093, 0.1489, 0.2076, 0.1489, 0.2038, 0.1292, 0.2054, 0.128, 0.2054, 0.128, 0.2038, 0.1292, 0.1936, 0.1148, 0.1945, 0.1127, 0.1945, 0.1127, 0.1936, 0.1148, 0.1796, 0.1095, 0.1796, 0.1071, 0.1796, 0.1071, 0.1796, 0.1095, 0.1655, 0.1148, 0.1647, 0.1127, 0.1647, 0.1127, 0.1655, 0.1148, 0.1553, 0.1292, 0.1538, 0.128, 0.1538, 0.128, 0.1553, 0.1292, 0.1515, 0.1489, 0.1498, 0.1489, 0.1498, 0.1489, 0.1515, 0.1489, 0.1553, 0.1686, 0.1538, 0.1698, 0.1936, 0.183, 0.1796, 0.1883, 0.1655, 0.183, 0.1553, 0.1686, 0.1515, 0.1489, 0.1553, 0.1292, 0.1655, 0.1148, 0.1796, 0.1095, 0.1936, 0.1148, 0.2038, 0.1292, 0.2076, 0.1489, 0.2038, 0.1686, 0.1538, 0.1698, 0.1553, 0.1686, 0.1655, 0.183, 0.1647, 0.1851, 0.1647, 0.1851, 0.1655, 0.183, 0.1796, 0.1883, 0.1796, 0.1907, 0.1796, 0.1883, 0.1936, 0.183, 0.2038, 0.1686, 0.2076, 0.1489, 0.2038, 0.1292, 0.1936, 0.1148, 0.1796, 0.1095, 0.1655, 0.1148, 0.1553, 0.1292, 0.1515, 0.1489, 0.1553, 0.1686, 0.1655, 0.183, 0.1655, 0.183, 0.1647, 0.1851, 0.1796, 0.1907, 0.1796, 0.1883, 0.1647, 0.1851, 0.1647, 0.1851, 0.1796, 0.1907, 0.1796, 0.1907, 0.1553, 0.1686, 0.1538, 0.1698, 0.1647, 0.1851, 0.1655, 0.183, 0.1538, 0.1698, 0.1538, 0.1698, 0.1647, 0.1851, 0.1647, 0.1851, 0.1515, 0.1489, 0.1498, 0.1489, 0.1538, 0.1698, 0.1553, 0.1686, 0.1498, 0.1489, 0.1498, 0.1489, 0.1538, 0.1698, 0.1538, 0.1698, 0.1553, 0.1292, 0.1538, 0.128, 0.1498, 0.1489, 0.1515, 0.1489, 0.1538, 0.128, 0.1538, 0.128, 0.1498, 0.1489, 0.1498, 0.1489, 0.1655, 0.1148, 0.1647, 0.1127, 0.1538, 0.128, 0.1553, 0.1292, 0.1647, 0.1127, 0.1647, 0.1127, 0.1538, 0.128, 0.1538, 0.128, 0.1796, 0.1095, 0.1796, 0.1071, 0.1647, 0.1127, 0.1655, 0.1148, 0.1796, 0.1071, 0.1796, 0.1071, 0.1647, 0.1127, 0.1647, 0.1127, 0.1936, 0.1148, 0.1945, 0.1127, 0.1796, 0.1071, 0.1796, 0.1095, 0.1945, 0.1127, 0.1945, 0.1127, 0.1796, 0.1071, 0.1796, 0.1071, 0.2038, 0.1292, 0.2054, 0.128, 0.1945, 0.1127, 0.1936, 0.1148, 0.2054, 0.128, 0.2054, 0.128, 0.1945, 0.1127, 0.1945, 0.1127, 0.2076, 0.1489, 0.2093, 0.1489, 0.2054, 0.128, 0.2038, 0.1292, 0.2093, 0.1489, 0.2093, 0.1489, 0.2054, 0.128, 0.2054, 0.128, 0.2038, 0.1686, 0.2054, 0.1698, 0.2093, 0.1489, 0.2076, 0.1489, 0.2054, 0.1698, 0.2054, 0.1698, 0.2093, 0.1489, 0.2093, 0.1489, 0.1936, 0.183, 0.1945, 0.1851, 0.2054, 0.1698, 0.2038, 0.1686, 0.1945, 0.1851, 0.1945, 0.1851, 0.2054, 0.1698, 0.2054, 0.1698, 0.1796, 0.1883, 0.1796, 0.1907, 0.1945, 0.1851, 0.1936, 0.183, 0.1796, 0.1907, 0.1796, 0.1907, 0.1945, 0.1851, 0.1945, 0.1851, 0.6772, 0.4957, 0.6772, 0.4932, 0.6912, 0.488, 0.6921, 0.4901, 0.6921, 0.4901, 0.6912, 0.488, 0.7014, 0.4736, 0.703, 0.4748, 0.703, 0.4748, 0.7014, 0.4736, 0.7052, 0.4539, 0.7069, 0.4539, 0.7069, 0.4539, 0.7052, 0.4539, 0.7014, 0.4342, 0.703, 0.433, 0.703, 0.433, 0.7014, 0.4342, 0.6912, 0.4198, 0.6921, 0.4177, 0.6921, 0.4177, 0.6912, 0.4198, 0.6772, 0.4145, 0.6772, 0.4121, 0.6772, 0.4121, 0.6772, 0.4145, 0.6631, 0.4198, 0.6623, 0.4177, 0.6623, 0.4177, 0.6631, 0.4198, 0.6529, 0.4342, 0.6514, 0.433, 0.6514, 0.433, 0.6529, 0.4342, 0.6491, 0.4539, 0.6474, 0.4539, 0.6474, 0.4539, 0.6491, 0.4539, 0.6529, 0.4736, 0.6514, 0.4748, 0.6912, 0.488, 0.6772, 0.4932, 0.6631, 0.488, 0.6529, 0.4736, 0.6491, 0.4539, 0.6529, 0.4342, 0.6631, 0.4198, 0.6772, 0.4145, 0.6912, 0.4198, 0.7014, 0.4342, 0.7052, 0.4539, 0.7014, 0.4736, 0.6514, 0.4748, 0.6529, 0.4736, 0.6631, 0.488, 0.6623, 0.4901, 0.6623, 0.4901, 0.6631, 0.488, 0.6772, 0.4932, 0.6772, 0.4957, 0.6772, 0.4932, 0.6912, 0.488, 0.7014, 0.4736, 0.7052, 0.4539, 0.7014, 0.4342, 0.6912, 0.4198, 0.6772, 0.4145, 0.6631, 0.4198, 0.6529, 0.4342, 0.6491, 0.4539, 0.6529, 0.4736, 0.6631, 0.488, 0.6631, 0.488, 0.6623, 0.4901, 0.6772, 0.4957, 0.6772, 0.4932, 0.6623, 0.4901, 0.6623, 0.4901, 0.6772, 0.4957, 0.6772, 0.4957, 0.6529, 0.4736, 0.6514, 0.4748, 0.6623, 0.4901, 0.6631, 0.488, 0.6514, 0.4748, 0.6514, 0.4748, 0.6623, 0.4901, 0.6623, 0.4901, 0.6491, 0.4539, 0.6474, 0.4539, 0.6514, 0.4748, 0.6529, 0.4736, 0.6474, 0.4539, 0.6474, 0.4539, 0.6514, 0.4748, 0.6514, 0.4748, 0.6529, 0.4342, 0.6514, 0.433, 0.6474, 0.4539, 0.6491, 0.4539, 0.6514, 0.433, 0.6514, 0.433, 0.6474, 0.4539, 0.6474, 0.4539, 0.6631, 0.4198, 0.6623, 0.4177, 0.6514, 0.433, 0.6529, 0.4342, 0.6623, 0.4177, 0.6623, 0.4177, 0.6514, 0.433, 0.6514, 0.433, 0.6772, 0.4145, 0.6772, 0.4121, 0.6623, 0.4177, 0.6631, 0.4198, 0.6772, 0.4121, 0.6772, 0.4121, 0.6623, 0.4177, 0.6623, 0.4177, 0.6912, 0.4198, 0.6921, 0.4177, 0.6772, 0.4121, 0.6772, 0.4145, 0.6921, 0.4177, 0.6921, 0.4177, 0.6772, 0.4121, 0.6772, 0.4121, 0.7014, 0.4342, 0.703, 0.433, 0.6921, 0.4177, 0.6912, 0.4198, 0.703, 0.433, 0.703, 0.433, 0.6921, 0.4177, 0.6921, 0.4177, 0.7052, 0.4539, 0.7069, 0.4539, 0.703, 0.433, 0.7014, 0.4342, 0.7069, 0.4539, 0.7069, 0.4539, 0.703, 0.433, 0.703, 0.433, 0.7014, 0.4736, 0.703, 0.4748, 0.7069, 0.4539, 0.7052, 0.4539, 0.703, 0.4748, 0.703, 0.4748, 0.7069, 0.4539, 0.7069, 0.4539, 0.6912, 0.488, 0.6921, 0.4901, 0.703, 0.4748, 0.7014, 0.4736, 0.6921, 0.4901, 0.6921, 0.4901, 0.703, 0.4748, 0.703, 0.4748, 0.6772, 0.4932, 0.6772, 0.4957, 0.6921, 0.4901, 0.6912, 0.488, 0.6772, 0.4957, 0.6772, 0.4957, 0.6921, 0.4901, 0.6921, 0.4901, 0.3929, 0.3942, 0.3929, 0.3917, 0.4074, 0.3863, 0.4083, 0.3885, 0.4083, 0.3885, 0.4074, 0.3863, 0.418, 0.3714, 0.4195, 0.3727, 0.4195, 0.3727, 0.418, 0.3714, 0.4219, 0.3511, 0.4236, 0.3511, 0.4236, 0.3511, 0.4219, 0.3511, 0.418, 0.3308, 0.4195, 0.3296, 0.4195, 0.3296, 0.418, 0.3308, 0.4074, 0.316, 0.4083, 0.3138, 0.4083, 0.3138, 0.4074, 0.316, 0.3929, 0.3105, 0.3929, 0.308, 0.3929, 0.308, 0.3929, 0.3105, 0.3785, 0.316, 0.3776, 0.3138, 0.3776, 0.3138, 0.3785, 0.316, 0.3679, 0.3308, 0.3663, 0.3296, 0.3663, 0.3296, 0.3679, 0.3308, 0.364, 0.3511, 0.3622, 0.3511, 0.3622, 0.3511, 0.364, 0.3511, 0.3679, 0.3714, 0.3663, 0.3727, 0.4074, 0.3863, 0.3929, 0.3917, 0.3785, 0.3863, 0.3679, 0.3714, 0.364, 0.3511, 0.3679, 0.3308, 0.3785, 0.316, 0.3929, 0.3105, 0.4074, 0.316, 0.418, 0.3308, 0.4219, 0.3511, 0.418, 0.3714, 0.3663, 0.3727, 0.3679, 0.3714, 0.3785, 0.3863, 0.3776, 0.3885, 0.3776, 0.3885, 0.3785, 0.3863, 0.3929, 0.3917, 0.3929, 0.3942, 0.3929, 0.3917, 0.4074, 0.3863, 0.418, 0.3714, 0.4219, 0.3511, 0.418, 0.3308, 0.4074, 0.316, 0.3929, 0.3105, 0.3785, 0.316, 0.3679, 0.3308, 0.364, 0.3511, 0.3679, 0.3714, 0.3785, 0.3863, 0.3785, 0.3863, 0.3776, 0.3885, 0.3929, 0.3942, 0.3929, 0.3917, 0.3776, 0.3885, 0.3776, 0.3885, 0.3929, 0.3942, 0.3929, 0.3942, 0.3679, 0.3714, 0.3663, 0.3727, 0.3776, 0.3885, 0.3785, 0.3863, 0.3663, 0.3727, 0.3663, 0.3727, 0.3776, 0.3885, 0.3776, 0.3885, 0.364, 0.3511, 0.3622, 0.3511, 0.3663, 0.3727, 0.3679, 0.3714, 0.3622, 0.3511, 0.3622, 0.3511, 0.3663, 0.3727, 0.3663, 0.3727, 0.3679, 0.3308, 0.3663, 0.3296, 0.3622, 0.3511, 0.364, 0.3511, 0.3663, 0.3296, 0.3663, 0.3296, 0.3622, 0.3511, 0.3622, 0.3511, 0.3785, 0.316, 0.3776, 0.3138, 0.3663, 0.3296, 0.3679, 0.3308, 0.3776, 0.3138, 0.3776, 0.3138, 0.3663, 0.3296, 0.3663, 0.3296, 0.3929, 0.3105, 0.3929, 0.308, 0.3776, 0.3138, 0.3785, 0.316, 0.3929, 0.308, 0.3929, 0.308, 0.3776, 0.3138, 0.3776, 0.3138, 0.4074, 0.316, 0.4083, 0.3138, 0.3929, 0.308, 0.3929, 0.3105, 0.4083, 0.3138, 0.4083, 0.3138, 0.3929, 0.308, 0.3929, 0.308, 0.418, 0.3308, 0.4195, 0.3296, 0.4083, 0.3138, 0.4074, 0.316, 0.4195, 0.3296, 0.4195, 0.3296, 0.4083, 0.3138, 0.4083, 0.3138, 0.4219, 0.3511, 0.4236, 0.3511, 0.4195, 0.3296, 0.418, 0.3308, 0.4236, 0.3511, 0.4236, 0.3511, 0.4195, 0.3296, 0.4195, 0.3296, 0.418, 0.3714, 0.4195, 0.3727, 0.4236, 0.3511, 0.4219, 0.3511, 0.4195, 0.3727, 0.4195, 0.3727, 0.4236, 0.3511, 0.4236, 0.3511, 0.4074, 0.3863, 0.4083, 0.3885, 0.4195, 0.3727, 0.418, 0.3714, 0.4083, 0.3885, 0.4083, 0.3885, 0.4195, 0.3727, 0.4195, 0.3727, 0.3929, 0.3917, 0.3929, 0.3942, 0.4083, 0.3885, 0.4074, 0.3863, 0.3929, 0.3942, 0.3929, 0.3942, 0.4083, 0.3885, 0.4083, 0.3885, 0.3295, 0.7892, 0.3291, 0.787, 0.3408, 0.7771, 0.342, 0.7787, 0.342, 0.7787, 0.3408, 0.7771, 0.3475, 0.7601, 0.3491, 0.7607, 0.3491, 0.7607, 0.3475, 0.7601, 0.3473, 0.7408, 0.3489, 0.7402, 0.3489, 0.7402, 0.3473, 0.7408, 0.3402, 0.7243, 0.3413, 0.7226, 0.3413, 0.7226, 0.3402, 0.7243, 0.3281, 0.7149, 0.3285, 0.7127, 0.3285, 0.7127, 0.3281, 0.7149, 0.3144, 0.7153, 0.3139, 0.713, 0.3139, 0.713, 0.3144, 0.7153, 0.3026, 0.7252, 0.3014, 0.7236, 0.3014, 0.7236, 0.3026, 0.7252, 0.2959, 0.7421, 0.2943, 0.7416, 0.2943, 0.7416, 0.2959, 0.7421, 0.2961, 0.7614, 0.2946, 0.7621, 0.2946, 0.7621, 0.2961, 0.7614, 0.3032, 0.778, 0.3021, 0.7797, 0.3408, 0.7771, 0.3291, 0.787, 0.3153, 0.7874, 0.3032, 0.778, 0.2961, 0.7614, 0.2959, 0.7421, 0.3026, 0.7252, 0.3144, 0.7153, 0.3281, 0.7149, 0.3402, 0.7243, 0.3473, 0.7408, 0.3475, 0.7601, 0.3021, 0.7797, 0.3032, 0.778, 0.3153, 0.7874, 0.3149, 0.7896, 0.3149, 0.7896, 0.3153, 0.7874, 0.3291, 0.787, 0.3295, 0.7892, 0.3291, 0.787, 0.3408, 0.7771, 0.3475, 0.7601, 0.3473, 0.7408, 0.3402, 0.7243, 0.3281, 0.7149, 0.3144, 0.7153, 0.3026, 0.7252, 0.2959, 0.7421, 0.2961, 0.7614, 0.3032, 0.778, 0.3153, 0.7874, 0.3153, 0.7874, 0.3149, 0.7896, 0.3295, 0.7892, 0.3291, 0.787, 0.3149, 0.7896, 0.3149, 0.7896, 0.3295, 0.7892, 0.3295, 0.7892, 0.3032, 0.778, 0.3021, 0.7797, 0.3149, 0.7896, 0.3153, 0.7874, 0.3021, 0.7797, 0.3021, 0.7797, 0.3149, 0.7896, 0.3149, 0.7896, 0.2961, 0.7614, 0.2946, 0.7621, 0.3021, 0.7797, 0.3032, 0.778, 0.2946, 0.7621, 0.2946, 0.7621, 0.3021, 0.7797, 0.3021, 0.7797, 0.2959, 0.7421, 0.2943, 0.7416, 0.2946, 0.7621, 0.2961, 0.7614, 0.2943, 0.7416, 0.2943, 0.7416, 0.2946, 0.7621, 0.2946, 0.7621, 0.3026, 0.7252, 0.3014, 0.7236, 0.2943, 0.7416, 0.2959, 0.7421, 0.3014, 0.7236, 0.3014, 0.7236, 0.2943, 0.7416, 0.2943, 0.7416, 0.3144, 0.7153, 0.3139, 0.713, 0.3014, 0.7236, 0.3026, 0.7252, 0.3139, 0.713, 0.3139, 0.713, 0.3014, 0.7236, 0.3014, 0.7236, 0.3281, 0.7149, 0.3285, 0.7127, 0.3139, 0.713, 0.3144, 0.7153, 0.3285, 0.7127, 0.3285, 0.7127, 0.3139, 0.713, 0.3139, 0.713, 0.3402, 0.7243, 0.3413, 0.7226, 0.3285, 0.7127, 0.3281, 0.7149, 0.3413, 0.7226, 0.3413, 0.7226, 0.3285, 0.7127, 0.3285, 0.7127, 0.3473, 0.7408, 0.3489, 0.7402, 0.3413, 0.7226, 0.3402, 0.7243, 0.3489, 0.7402, 0.3489, 0.7402, 0.3413, 0.7226, 0.3413, 0.7226, 0.3475, 0.7601, 0.3491, 0.7607, 0.3489, 0.7402, 0.3473, 0.7408, 0.3491, 0.7607, 0.3491, 0.7607, 0.3489, 0.7402, 0.3489, 0.7402, 0.3408, 0.7771, 0.342, 0.7787, 0.3491, 0.7607, 0.3475, 0.7601, 0.342, 0.7787, 0.342, 0.7787, 0.3491, 0.7607, 0.3491, 0.7607, 0.3291, 0.787, 0.3295, 0.7892, 0.342, 0.7787, 0.3408, 0.7771, 0.3295, 0.7892, 0.3295, 0.7892, 0.342, 0.7787, 0.342, 0.7787])
me_cylinder_020.materials.append(mat_material_022)
me_cylinder_020.use_remesh_preserve_volume = False
me_cylinder_020.use_remesh_preserve_attributes = False
me_cylinder_020.use_mirror_vertex_groups = False
me_cylinder_020.update()

# ---- objects
ob_camera = bpy.data.objects.new('Camera', cam_camera)
ob_ekstasi = bpy.data.objects.new('ekstasi', me_cylinder_001)
ob_ekstasi_grup = bpy.data.objects.new('ekstasi.grup', me_cylinder_020)
ob_hemi_005 = bpy.data.objects.new('Hemi.005', light_hemi_005)

# ---- transforms, parenting, visibility, modifiers, constraints
ob_camera.location = (7.481, -6.508, 5.344)
ob_camera.rotation_euler = (1.109, 0.0, 0.8149)
ob_camera.lock_rotations_4d = False
ob_camera.empty_display_type = 'ARROWS'
ob_camera.color = (0.0, 0.0, 0.0, 0.0)
ob_camera.display_type = 'WIRE'
ob_camera.lineart.crease_threshold = 0.0
ob_ekstasi.location = (1.065, 2.454, 3.603)
ob_ekstasi.rotation_euler = (1.571, -0.0, 0.0)
ob_ekstasi.scale = (-1.858, -1.858, -1.858)
ob_ekstasi.lineart.crease_threshold = 0.0
ob_ekstasi_grup.location = (-0.5286, 2.402, 0.0)
ob_ekstasi_grup.scale = (0.4031, 0.4031, 0.4031)
ob_ekstasi_grup.lineart.crease_threshold = 0.0
ob_hemi_005.location = (0.0, 0.0, 14.36)
ob_hemi_005.lineart.crease_threshold = 0.0

# ---- collection membership
col_collection_1.objects.link(ob_camera)
col_collection_1.objects.link(ob_ekstasi)
col_collection_1.objects.link(ob_ekstasi_grup)
col_collection_1.objects.link(ob_hemi_005)

# ---- scene / render settings (as saved in the file)
scene.camera = ob_camera
scene.frame_start = 1; scene.frame_end = 250; scene.frame_set(1)
scene.render.engine = 'BLENDER_EEVEE_NEXT'
scene.render.resolution_percentage = 50
scene.render.dither_intensity = 0.0
scene.cycles.use_denoising = False
scene.cycles.samples = 128
scene.cycles.sampling_pattern = 'TABULATED_SOBOL'
scene.cycles.use_adaptive_sampling = False
scene.cycles.use_light_tree = False
scene.cycles.blur_glossy = 0.0
scene.cycles.sample_clamp_indirect = 0.0
scene.view_settings.view_transform = 'Standard'
bpy.context.view_layer.update()
